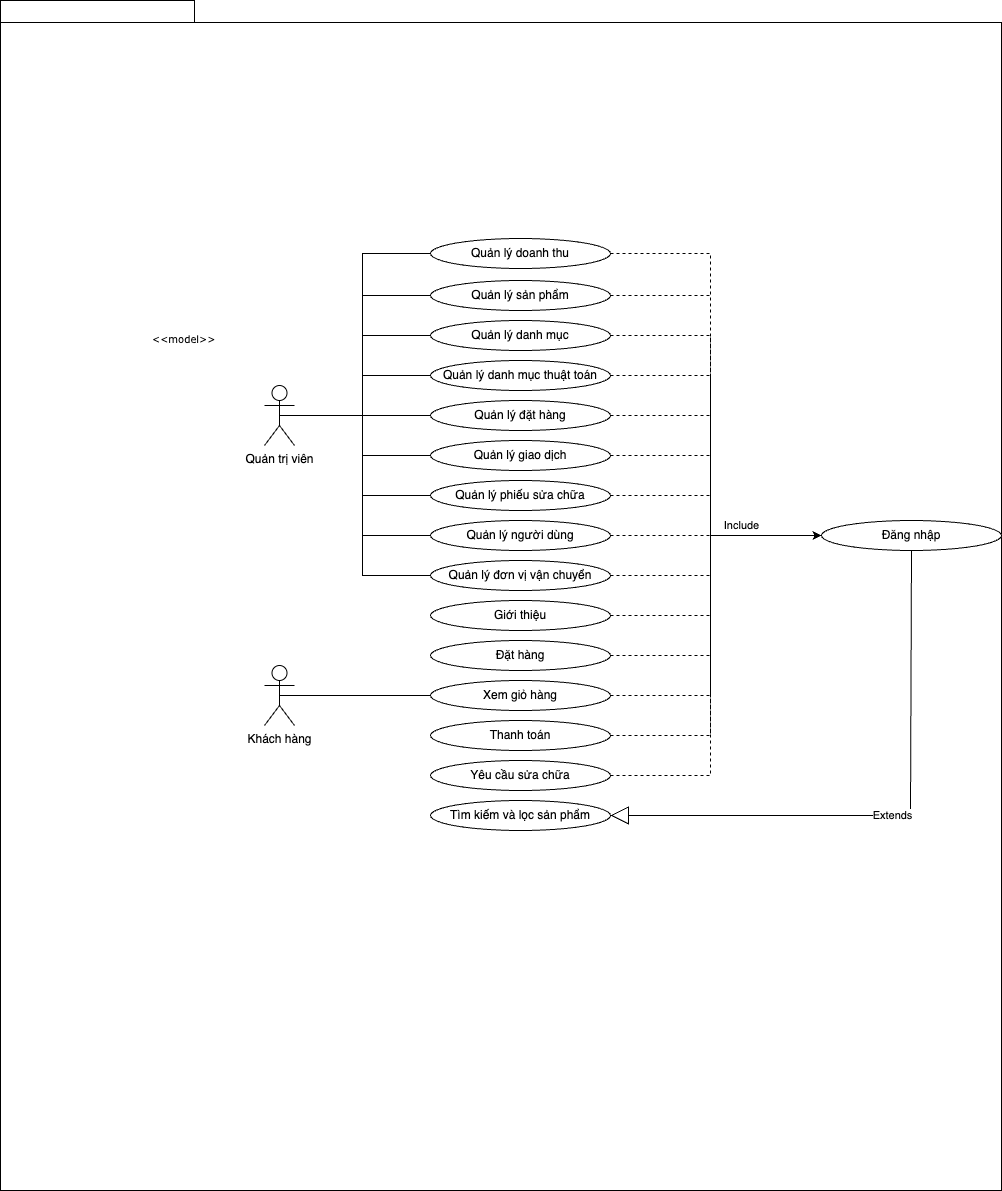

The diagram above was exported from draw.io. Its source (the exported page's mxGraphModel, read from the mxfile embedded in the PNG):
<mxGraphModel dx="1306" dy="2020" grid="1" gridSize="10" guides="1" tooltips="1" connect="1" arrows="1" fold="1" page="1" pageScale="1" pageWidth="827" pageHeight="1169" background="none" math="0" shadow="0">
  <root>
    <mxCell id="0" />
    <mxCell id="1" parent="0" />
    <mxCell id="6e0c8c40b5770093-72" value="" style="shape=folder;fontStyle=1;spacingTop=10;tabWidth=194;tabHeight=22;tabPosition=left;html=1;rounded=0;shadow=0;comic=0;labelBackgroundColor=none;strokeWidth=1;fillColor=none;fontFamily=Verdana;fontSize=10;align=center;" parent="1" vertex="1">
      <mxGeometry x="120" y="-280" width="1001" height="1190" as="geometry" />
    </mxCell>
    <mxCell id="6e0c8c40b5770093-73" value="&amp;lt;&amp;lt;model&amp;gt;&amp;gt;" style="text;html=1;align=left;verticalAlign=top;spacingTop=-4;fontSize=10;fontFamily=Verdana" parent="1" vertex="1">
      <mxGeometry x="270" y="50" width="130" height="20" as="geometry" />
    </mxCell>
    <mxCell id="3tjK6XLKCkqj8lEsVFmz-1" value="Quản trị viên" style="shape=umlActor;verticalLabelPosition=bottom;verticalAlign=top;html=1;outlineConnect=0;" parent="1" vertex="1">
      <mxGeometry x="384" y="105" width="30" height="60" as="geometry" />
    </mxCell>
    <mxCell id="3tjK6XLKCkqj8lEsVFmz-2" value="Khách hàng" style="shape=umlActor;verticalLabelPosition=bottom;verticalAlign=top;html=1;outlineConnect=0;" parent="1" vertex="1">
      <mxGeometry x="384" y="385" width="30" height="60" as="geometry" />
    </mxCell>
    <mxCell id="3tjK6XLKCkqj8lEsVFmz-3" value="Quản lý doanh thu" style="ellipse;whiteSpace=wrap;html=1;" parent="1" vertex="1">
      <mxGeometry x="550" y="-42" width="180" height="30" as="geometry" />
    </mxCell>
    <mxCell id="3tjK6XLKCkqj8lEsVFmz-8" value="Quản lý sản phẩm" style="ellipse;whiteSpace=wrap;html=1;" parent="1" vertex="1">
      <mxGeometry x="550" width="180" height="30" as="geometry" />
    </mxCell>
    <mxCell id="3tjK6XLKCkqj8lEsVFmz-10" value="Quản lý danh mục" style="ellipse;whiteSpace=wrap;html=1;" parent="1" vertex="1">
      <mxGeometry x="550" y="40" width="180" height="30" as="geometry" />
    </mxCell>
    <mxCell id="3tjK6XLKCkqj8lEsVFmz-12" value="Quản lý danh mục thuật toán" style="ellipse;whiteSpace=wrap;html=1;" parent="1" vertex="1">
      <mxGeometry x="550" y="80" width="180" height="30" as="geometry" />
    </mxCell>
    <mxCell id="3tjK6XLKCkqj8lEsVFmz-14" value="Quản lý đặt hàng" style="ellipse;whiteSpace=wrap;html=1;" parent="1" vertex="1">
      <mxGeometry x="550" y="120" width="180" height="30" as="geometry" />
    </mxCell>
    <mxCell id="3tjK6XLKCkqj8lEsVFmz-17" value="Quản lý giao dịch" style="ellipse;whiteSpace=wrap;html=1;" parent="1" vertex="1">
      <mxGeometry x="550" y="160" width="180" height="30" as="geometry" />
    </mxCell>
    <mxCell id="3tjK6XLKCkqj8lEsVFmz-27" value="Quản lý phiếu sửa chữa" style="ellipse;whiteSpace=wrap;html=1;" parent="1" vertex="1">
      <mxGeometry x="550" y="200" width="180" height="30" as="geometry" />
    </mxCell>
    <mxCell id="3tjK6XLKCkqj8lEsVFmz-29" value="Quản lý người dùng" style="ellipse;whiteSpace=wrap;html=1;" parent="1" vertex="1">
      <mxGeometry x="550" y="240" width="180" height="30" as="geometry" />
    </mxCell>
    <mxCell id="3tjK6XLKCkqj8lEsVFmz-31" value="Quản lý đơn vị vận chuyển" style="ellipse;whiteSpace=wrap;html=1;" parent="1" vertex="1">
      <mxGeometry x="550" y="280" width="180" height="30" as="geometry" />
    </mxCell>
    <mxCell id="3tjK6XLKCkqj8lEsVFmz-35" value="" style="endArrow=none;html=1;edgeStyle=orthogonalEdgeStyle;rounded=0;entryX=0;entryY=0.5;entryDx=0;entryDy=0;exitX=0.5;exitY=0.5;exitDx=0;exitDy=0;exitPerimeter=0;" parent="1" source="3tjK6XLKCkqj8lEsVFmz-1" target="3tjK6XLKCkqj8lEsVFmz-14" edge="1">
      <mxGeometry relative="1" as="geometry">
        <mxPoint x="450" y="230" as="sourcePoint" />
        <mxPoint x="610" y="230" as="targetPoint" />
      </mxGeometry>
    </mxCell>
    <mxCell id="3tjK6XLKCkqj8lEsVFmz-38" value="" style="endArrow=none;html=1;edgeStyle=orthogonalEdgeStyle;rounded=0;entryX=0;entryY=0.5;entryDx=0;entryDy=0;exitX=0.5;exitY=0.5;exitDx=0;exitDy=0;exitPerimeter=0;" parent="1" source="3tjK6XLKCkqj8lEsVFmz-1" target="3tjK6XLKCkqj8lEsVFmz-17" edge="1">
      <mxGeometry relative="1" as="geometry">
        <mxPoint x="350" y="229" as="sourcePoint" />
        <mxPoint x="501" y="229" as="targetPoint" />
      </mxGeometry>
    </mxCell>
    <mxCell id="3tjK6XLKCkqj8lEsVFmz-39" value="" style="endArrow=none;html=1;edgeStyle=orthogonalEdgeStyle;rounded=0;entryX=0;entryY=0.5;entryDx=0;entryDy=0;exitX=0.5;exitY=0.5;exitDx=0;exitDy=0;exitPerimeter=0;" parent="1" source="3tjK6XLKCkqj8lEsVFmz-1" target="3tjK6XLKCkqj8lEsVFmz-12" edge="1">
      <mxGeometry relative="1" as="geometry">
        <mxPoint x="384" y="70" as="sourcePoint" />
        <mxPoint x="535" y="70" as="targetPoint" />
      </mxGeometry>
    </mxCell>
    <mxCell id="3tjK6XLKCkqj8lEsVFmz-40" value="" style="endArrow=none;html=1;edgeStyle=orthogonalEdgeStyle;rounded=0;entryX=0;entryY=0.5;entryDx=0;entryDy=0;exitX=0.5;exitY=0.5;exitDx=0;exitDy=0;exitPerimeter=0;" parent="1" source="3tjK6XLKCkqj8lEsVFmz-1" target="3tjK6XLKCkqj8lEsVFmz-10" edge="1">
      <mxGeometry relative="1" as="geometry">
        <mxPoint x="350" y="50" as="sourcePoint" />
        <mxPoint x="501" y="50" as="targetPoint" />
      </mxGeometry>
    </mxCell>
    <mxCell id="3tjK6XLKCkqj8lEsVFmz-41" value="" style="endArrow=none;html=1;edgeStyle=orthogonalEdgeStyle;rounded=0;entryX=0;entryY=0.5;entryDx=0;entryDy=0;exitX=0.5;exitY=0.5;exitDx=0;exitDy=0;exitPerimeter=0;" parent="1" source="3tjK6XLKCkqj8lEsVFmz-1" target="3tjK6XLKCkqj8lEsVFmz-27" edge="1">
      <mxGeometry relative="1" as="geometry">
        <mxPoint x="323.5" y="250" as="sourcePoint" />
        <mxPoint x="474.5" y="250" as="targetPoint" />
      </mxGeometry>
    </mxCell>
    <mxCell id="3tjK6XLKCkqj8lEsVFmz-42" value="" style="endArrow=none;html=1;edgeStyle=orthogonalEdgeStyle;rounded=0;entryX=0;entryY=0.5;entryDx=0;entryDy=0;exitX=0.5;exitY=0.5;exitDx=0;exitDy=0;exitPerimeter=0;" parent="1" source="3tjK6XLKCkqj8lEsVFmz-1" target="3tjK6XLKCkqj8lEsVFmz-29" edge="1">
      <mxGeometry relative="1" as="geometry">
        <mxPoint x="323.5" y="270" as="sourcePoint" />
        <mxPoint x="474.5" y="270" as="targetPoint" />
      </mxGeometry>
    </mxCell>
    <mxCell id="3tjK6XLKCkqj8lEsVFmz-43" value="" style="endArrow=none;html=1;edgeStyle=orthogonalEdgeStyle;rounded=0;entryX=0;entryY=0.5;entryDx=0;entryDy=0;exitX=0.5;exitY=0.5;exitDx=0;exitDy=0;exitPerimeter=0;" parent="1" source="3tjK6XLKCkqj8lEsVFmz-1" target="3tjK6XLKCkqj8lEsVFmz-8" edge="1">
      <mxGeometry relative="1" as="geometry">
        <mxPoint x="360" y="14.5" as="sourcePoint" />
        <mxPoint x="511" y="14.5" as="targetPoint" />
      </mxGeometry>
    </mxCell>
    <mxCell id="3tjK6XLKCkqj8lEsVFmz-44" value="" style="endArrow=none;html=1;edgeStyle=orthogonalEdgeStyle;rounded=0;entryX=0;entryY=0.5;entryDx=0;entryDy=0;exitX=0.5;exitY=0.5;exitDx=0;exitDy=0;exitPerimeter=0;" parent="1" source="3tjK6XLKCkqj8lEsVFmz-1" target="3tjK6XLKCkqj8lEsVFmz-3" edge="1">
      <mxGeometry relative="1" as="geometry">
        <mxPoint x="350" y="-12" as="sourcePoint" />
        <mxPoint x="501" y="-12" as="targetPoint" />
      </mxGeometry>
    </mxCell>
    <mxCell id="3tjK6XLKCkqj8lEsVFmz-45" value="" style="endArrow=none;html=1;edgeStyle=orthogonalEdgeStyle;rounded=0;entryX=0;entryY=0.5;entryDx=0;entryDy=0;exitX=0.5;exitY=0.5;exitDx=0;exitDy=0;exitPerimeter=0;" parent="1" source="3tjK6XLKCkqj8lEsVFmz-1" target="3tjK6XLKCkqj8lEsVFmz-31" edge="1">
      <mxGeometry relative="1" as="geometry">
        <mxPoint x="270" y="279" as="sourcePoint" />
        <mxPoint x="421" y="279" as="targetPoint" />
      </mxGeometry>
    </mxCell>
    <mxCell id="3tjK6XLKCkqj8lEsVFmz-46" value="Tìm kiếm và lọc sản phẩm&lt;br&gt;" style="ellipse;whiteSpace=wrap;html=1;" parent="1" vertex="1">
      <mxGeometry x="550" y="520" width="180" height="30" as="geometry" />
    </mxCell>
    <mxCell id="3tjK6XLKCkqj8lEsVFmz-47" value="Đặt hàng" style="ellipse;whiteSpace=wrap;html=1;" parent="1" vertex="1">
      <mxGeometry x="550" y="360" width="180" height="30" as="geometry" />
    </mxCell>
    <mxCell id="3tjK6XLKCkqj8lEsVFmz-48" value="Xem giỏ hàng" style="ellipse;whiteSpace=wrap;html=1;" parent="1" vertex="1">
      <mxGeometry x="550" y="400" width="180" height="30" as="geometry" />
    </mxCell>
    <mxCell id="3tjK6XLKCkqj8lEsVFmz-49" value="Thanh toán" style="ellipse;whiteSpace=wrap;html=1;" parent="1" vertex="1">
      <mxGeometry x="550" y="440" width="180" height="30" as="geometry" />
    </mxCell>
    <mxCell id="3tjK6XLKCkqj8lEsVFmz-50" value="Yêu cầu sửa chữa" style="ellipse;whiteSpace=wrap;html=1;" parent="1" vertex="1">
      <mxGeometry x="550" y="480" width="180" height="30" as="geometry" />
    </mxCell>
    <mxCell id="3tjK6XLKCkqj8lEsVFmz-51" value="Giới thiệu" style="ellipse;whiteSpace=wrap;html=1;" parent="1" vertex="1">
      <mxGeometry x="550" y="320" width="180" height="30" as="geometry" />
    </mxCell>
    <mxCell id="3tjK6XLKCkqj8lEsVFmz-52" value="" style="endArrow=none;html=1;edgeStyle=orthogonalEdgeStyle;rounded=0;entryX=0;entryY=0.5;entryDx=0;entryDy=0;exitX=0.5;exitY=0.5;exitDx=0;exitDy=0;exitPerimeter=0;" parent="1" source="3tjK6XLKCkqj8lEsVFmz-2" target="3tjK6XLKCkqj8lEsVFmz-48" edge="1">
      <mxGeometry relative="1" as="geometry">
        <mxPoint x="409" y="145" as="sourcePoint" />
        <mxPoint x="560" y="145" as="targetPoint" />
      </mxGeometry>
    </mxCell>
    <mxCell id="3tjK6XLKCkqj8lEsVFmz-53" value="Đăng nhập" style="ellipse;whiteSpace=wrap;html=1;" parent="1" vertex="1">
      <mxGeometry x="941" y="240" width="180" height="30" as="geometry" />
    </mxCell>
    <mxCell id="3tjK6XLKCkqj8lEsVFmz-57" value="" style="endArrow=classic;html=1;rounded=0;entryX=0;entryY=0.5;entryDx=0;entryDy=0;exitX=1;exitY=0.5;exitDx=0;exitDy=0;dashed=1;" parent="1" source="3tjK6XLKCkqj8lEsVFmz-3" target="3tjK6XLKCkqj8lEsVFmz-53" edge="1">
      <mxGeometry relative="1" as="geometry">
        <mxPoint x="760" y="165" as="sourcePoint" />
        <mxPoint x="860" y="165" as="targetPoint" />
        <Array as="points">
          <mxPoint x="830" y="-27" />
          <mxPoint x="830" y="255" />
        </Array>
      </mxGeometry>
    </mxCell>
    <mxCell id="3tjK6XLKCkqj8lEsVFmz-61" value="Extends" style="endArrow=block;endSize=16;endFill=0;html=1;rounded=0;entryX=1;entryY=0.5;entryDx=0;entryDy=0;exitX=0.5;exitY=1;exitDx=0;exitDy=0;" parent="1" source="3tjK6XLKCkqj8lEsVFmz-53" target="3tjK6XLKCkqj8lEsVFmz-46" edge="1">
      <mxGeometry width="160" relative="1" as="geometry">
        <mxPoint x="450" y="290" as="sourcePoint" />
        <mxPoint x="610" y="290" as="targetPoint" />
        <Array as="points">
          <mxPoint x="1030" y="535" />
        </Array>
      </mxGeometry>
    </mxCell>
    <mxCell id="3tjK6XLKCkqj8lEsVFmz-59" value="" style="endArrow=classic;html=1;rounded=0;entryX=0;entryY=0.5;entryDx=0;entryDy=0;exitX=1;exitY=0.5;exitDx=0;exitDy=0;dashed=1;" parent="1" source="3tjK6XLKCkqj8lEsVFmz-29" target="3tjK6XLKCkqj8lEsVFmz-53" edge="1">
      <mxGeometry relative="1" as="geometry">
        <mxPoint x="740" y="-17" as="sourcePoint" />
        <mxPoint x="951" y="265" as="targetPoint" />
        <Array as="points">
          <mxPoint x="830" y="255" />
        </Array>
      </mxGeometry>
    </mxCell>
    <mxCell id="3tjK6XLKCkqj8lEsVFmz-60" value="Include" style="edgeLabel;resizable=0;html=1;align=center;verticalAlign=middle;" parent="3tjK6XLKCkqj8lEsVFmz-59" connectable="0" vertex="1">
      <mxGeometry relative="1" as="geometry">
        <mxPoint x="24" y="-11" as="offset" />
      </mxGeometry>
    </mxCell>
    <mxCell id="3tjK6XLKCkqj8lEsVFmz-62" value="" style="endArrow=classic;html=1;rounded=0;entryX=0;entryY=0.5;entryDx=0;entryDy=0;exitX=1;exitY=0.5;exitDx=0;exitDy=0;dashed=1;" parent="1" source="3tjK6XLKCkqj8lEsVFmz-8" target="3tjK6XLKCkqj8lEsVFmz-53" edge="1">
      <mxGeometry relative="1" as="geometry">
        <mxPoint x="740" y="265" as="sourcePoint" />
        <mxPoint x="951" y="265" as="targetPoint" />
        <Array as="points">
          <mxPoint x="830" y="15" />
          <mxPoint x="830" y="255" />
        </Array>
      </mxGeometry>
    </mxCell>
    <mxCell id="3tjK6XLKCkqj8lEsVFmz-64" value="" style="endArrow=classic;html=1;rounded=0;entryX=0;entryY=0.5;entryDx=0;entryDy=0;exitX=1;exitY=0.5;exitDx=0;exitDy=0;dashed=1;" parent="1" source="3tjK6XLKCkqj8lEsVFmz-10" target="3tjK6XLKCkqj8lEsVFmz-53" edge="1">
      <mxGeometry relative="1" as="geometry">
        <mxPoint x="740" y="265" as="sourcePoint" />
        <mxPoint x="951" y="265" as="targetPoint" />
        <Array as="points">
          <mxPoint x="830" y="55" />
          <mxPoint x="830" y="255" />
        </Array>
      </mxGeometry>
    </mxCell>
    <mxCell id="3tjK6XLKCkqj8lEsVFmz-66" value="" style="endArrow=classic;html=1;rounded=0;entryX=0;entryY=0.5;entryDx=0;entryDy=0;exitX=1;exitY=0.5;exitDx=0;exitDy=0;dashed=1;" parent="1" source="3tjK6XLKCkqj8lEsVFmz-12" target="3tjK6XLKCkqj8lEsVFmz-53" edge="1">
      <mxGeometry relative="1" as="geometry">
        <mxPoint x="740" y="265" as="sourcePoint" />
        <mxPoint x="951" y="265" as="targetPoint" />
        <Array as="points">
          <mxPoint x="830" y="95" />
          <mxPoint x="830" y="255" />
        </Array>
      </mxGeometry>
    </mxCell>
    <mxCell id="3tjK6XLKCkqj8lEsVFmz-68" value="" style="endArrow=classic;html=1;rounded=0;entryX=0;entryY=0.5;entryDx=0;entryDy=0;exitX=1;exitY=0.5;exitDx=0;exitDy=0;dashed=1;" parent="1" source="3tjK6XLKCkqj8lEsVFmz-14" target="3tjK6XLKCkqj8lEsVFmz-53" edge="1">
      <mxGeometry relative="1" as="geometry">
        <mxPoint x="740" y="265" as="sourcePoint" />
        <mxPoint x="951" y="265" as="targetPoint" />
        <Array as="points">
          <mxPoint x="830" y="135" />
          <mxPoint x="830" y="255" />
        </Array>
      </mxGeometry>
    </mxCell>
    <mxCell id="3tjK6XLKCkqj8lEsVFmz-70" value="" style="endArrow=classic;html=1;rounded=0;entryX=0;entryY=0.5;entryDx=0;entryDy=0;exitX=1;exitY=0.5;exitDx=0;exitDy=0;dashed=1;" parent="1" source="3tjK6XLKCkqj8lEsVFmz-17" target="3tjK6XLKCkqj8lEsVFmz-53" edge="1">
      <mxGeometry relative="1" as="geometry">
        <mxPoint x="740" y="265" as="sourcePoint" />
        <mxPoint x="951" y="265" as="targetPoint" />
        <Array as="points">
          <mxPoint x="830" y="175" />
          <mxPoint x="830" y="255" />
        </Array>
      </mxGeometry>
    </mxCell>
    <mxCell id="3tjK6XLKCkqj8lEsVFmz-72" value="" style="endArrow=classic;html=1;rounded=0;entryX=0;entryY=0.5;entryDx=0;entryDy=0;exitX=1;exitY=0.5;exitDx=0;exitDy=0;dashed=1;" parent="1" source="3tjK6XLKCkqj8lEsVFmz-27" target="3tjK6XLKCkqj8lEsVFmz-53" edge="1">
      <mxGeometry relative="1" as="geometry">
        <mxPoint x="740" y="265" as="sourcePoint" />
        <mxPoint x="951" y="265" as="targetPoint" />
        <Array as="points">
          <mxPoint x="830" y="215" />
          <mxPoint x="830" y="255" />
        </Array>
      </mxGeometry>
    </mxCell>
    <mxCell id="3tjK6XLKCkqj8lEsVFmz-74" value="" style="endArrow=classic;html=1;rounded=0;entryX=0;entryY=0.5;entryDx=0;entryDy=0;exitX=1;exitY=0.5;exitDx=0;exitDy=0;dashed=1;" parent="1" source="3tjK6XLKCkqj8lEsVFmz-31" target="3tjK6XLKCkqj8lEsVFmz-53" edge="1">
      <mxGeometry relative="1" as="geometry">
        <mxPoint x="740" y="265" as="sourcePoint" />
        <mxPoint x="951" y="265" as="targetPoint" />
        <Array as="points">
          <mxPoint x="830" y="295" />
          <mxPoint x="830" y="255" />
        </Array>
      </mxGeometry>
    </mxCell>
    <mxCell id="3tjK6XLKCkqj8lEsVFmz-76" value="" style="endArrow=classic;html=1;rounded=0;entryX=0;entryY=0.5;entryDx=0;entryDy=0;exitX=1;exitY=0.5;exitDx=0;exitDy=0;dashed=1;" parent="1" source="3tjK6XLKCkqj8lEsVFmz-51" target="3tjK6XLKCkqj8lEsVFmz-53" edge="1">
      <mxGeometry relative="1" as="geometry">
        <mxPoint x="740" y="305" as="sourcePoint" />
        <mxPoint x="951" y="265" as="targetPoint" />
        <Array as="points">
          <mxPoint x="830" y="335" />
          <mxPoint x="830" y="255" />
        </Array>
      </mxGeometry>
    </mxCell>
    <mxCell id="3tjK6XLKCkqj8lEsVFmz-77" value="" style="endArrow=classic;html=1;rounded=0;entryX=0;entryY=0.5;entryDx=0;entryDy=0;exitX=1;exitY=0.5;exitDx=0;exitDy=0;dashed=1;" parent="1" source="3tjK6XLKCkqj8lEsVFmz-47" target="3tjK6XLKCkqj8lEsVFmz-53" edge="1">
      <mxGeometry relative="1" as="geometry">
        <mxPoint x="740" y="265" as="sourcePoint" />
        <mxPoint x="951" y="265" as="targetPoint" />
        <Array as="points">
          <mxPoint x="830" y="375" />
          <mxPoint x="830" y="255" />
        </Array>
      </mxGeometry>
    </mxCell>
    <mxCell id="3tjK6XLKCkqj8lEsVFmz-79" value="" style="endArrow=classic;html=1;rounded=0;entryX=0;entryY=0.5;entryDx=0;entryDy=0;exitX=1;exitY=0.5;exitDx=0;exitDy=0;dashed=1;" parent="1" source="3tjK6XLKCkqj8lEsVFmz-48" target="3tjK6XLKCkqj8lEsVFmz-53" edge="1">
      <mxGeometry relative="1" as="geometry">
        <mxPoint x="740" y="265" as="sourcePoint" />
        <mxPoint x="951" y="265" as="targetPoint" />
        <Array as="points">
          <mxPoint x="830" y="415" />
          <mxPoint x="830" y="255" />
        </Array>
      </mxGeometry>
    </mxCell>
    <mxCell id="3tjK6XLKCkqj8lEsVFmz-81" value="" style="endArrow=classic;html=1;rounded=0;entryX=0;entryY=0.5;entryDx=0;entryDy=0;exitX=1;exitY=0.5;exitDx=0;exitDy=0;dashed=1;" parent="1" source="3tjK6XLKCkqj8lEsVFmz-49" target="3tjK6XLKCkqj8lEsVFmz-53" edge="1">
      <mxGeometry relative="1" as="geometry">
        <mxPoint x="740" y="265" as="sourcePoint" />
        <mxPoint x="951" y="265" as="targetPoint" />
        <Array as="points">
          <mxPoint x="830" y="455" />
          <mxPoint x="830" y="255" />
        </Array>
      </mxGeometry>
    </mxCell>
    <mxCell id="3tjK6XLKCkqj8lEsVFmz-83" value="" style="endArrow=classic;html=1;rounded=0;entryX=0;entryY=0.5;entryDx=0;entryDy=0;exitX=1;exitY=0.5;exitDx=0;exitDy=0;dashed=1;" parent="1" source="3tjK6XLKCkqj8lEsVFmz-50" target="3tjK6XLKCkqj8lEsVFmz-53" edge="1">
      <mxGeometry relative="1" as="geometry">
        <mxPoint x="740" y="265" as="sourcePoint" />
        <mxPoint x="951" y="265" as="targetPoint" />
        <Array as="points">
          <mxPoint x="830" y="495" />
          <mxPoint x="830" y="255" />
        </Array>
      </mxGeometry>
    </mxCell>
  </root>
</mxGraphModel>